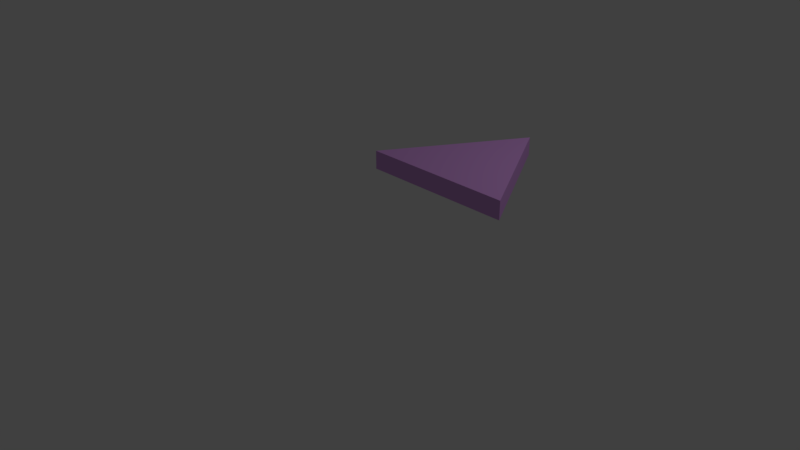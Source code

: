 # Source: triangleBlend2.blend  (saved by Blender 2.79.0; exported with 4.5.12 LTS)
import bpy
from mathutils import Matrix  # noqa: F401  (used for matrix-valued properties, if any)

bpy.ops.wm.read_factory_settings(use_empty=True)
scene = bpy.context.scene
scene.name = 'Scene'

# ---- collections
col_collection_1 = bpy.data.collections.new('Collection 1'); scene.collection.children.link(col_collection_1)

# ---- materials (node trees are filled in below, after node groups)
mat_material_003 = bpy.data.materials.new('Material.003')
mat_material_003.alpha_threshold = 0.0
mat_material_003.use_transparent_shadow = False
mat_material_003.diffuse_color = (0.6774, 0.34, 0.8, 1.0)
mat_material_003.roughness = 0.5

# ---- material node trees

# ---- world
world_world = bpy.data.worlds.new('World'); scene.world = world_world
world_world.color = (0.05088, 0.05088, 0.05088)
world_world.use_sun_shadow = False
world_world.sun_shadow_jitter_overblur = 0.0
world_world.cycles.sampling_method = 'MANUAL'

# ---- cameras
cam_camera = bpy.data.cameras.new('Camera')
cam_camera.clip_end = 100.0
cam_camera.lens = 35.0
cam_camera.sensor_width = 32.0
cam_camera.sensor_height = 18.0
cam_camera.ortho_scale = 7.314
cam_camera.dof.focus_distance = 0.0
cam_camera.dof.aperture_fstop = 128.0

# ---- lights
light_lamp = bpy.data.lights.new('Lamp', 'POINT')
light_lamp.transmission_factor = 0.0
light_lamp.cutoff_distance = 30.0
light_lamp.energy = 100.0
light_lamp.shadow_buffer_clip_start = 1.001
light_lamp.shadow_soft_size = 0.1
light_lamp.shadow_maximum_resolution = 0.006
light_lamp.use_absolute_resolution = True

# ---- meshes
me_circle_001 = bpy.data.meshes.new('Circle.001')
me_circle_001.from_pydata([(0.0, 1.0, 0.0), (-0.866, -0.5, 0.0), (0.866, -0.5, 0.0), (0.0, 1.0, 0.205), (-0.866, -0.5, 0.205), (0.866, -0.5, 0.205)], [], [(1, 0, 2), (4, 5, 3), (2, 0, 3, 5), (1, 2, 5, 4), (0, 1, 4, 3)])
me_circle_001.materials.append(mat_material_003)
me_circle_001.use_remesh_preserve_volume = False
me_circle_001.use_remesh_preserve_attributes = False
me_circle_001.use_mirror_vertex_groups = False
me_circle_001.update()

# ---- objects
ob_circle = bpy.data.objects.new('Circle', me_circle_001)
ob_lamp = bpy.data.objects.new('Lamp', light_lamp)
ob_camera = bpy.data.objects.new('Camera', cam_camera)

# ---- transforms, parenting, visibility, modifiers, constraints
ob_circle.location = (1.87, -0.2514, 1.708)
ob_circle.lineart.crease_threshold = 0.0
ob_lamp.location = (4.076, 1.005, 5.904)
ob_lamp.rotation_euler = (0.6503, 0.05522, 1.866)
ob_lamp.lock_rotations_4d = False
ob_lamp.empty_display_type = 'ARROWS'
ob_lamp.color = (0.0, 0.0, 0.0, 0.0)
ob_lamp.lineart.crease_threshold = 0.0
ob_camera.location = (7.481, -6.508, 5.344)
ob_camera.rotation_euler = (1.109, 0.0, 0.8149)
ob_camera.lock_rotations_4d = False
ob_camera.empty_display_type = 'ARROWS'
ob_camera.color = (0.0, 0.0, 0.0, 0.0)
ob_camera.display_type = 'WIRE'
ob_camera.lineart.crease_threshold = 0.0

# ---- collection membership
col_collection_1.objects.link(ob_circle)
col_collection_1.objects.link(ob_lamp)
col_collection_1.objects.link(ob_camera)

# ---- scene / render settings (as saved in the file)
scene.camera = ob_camera
scene.frame_start = 1; scene.frame_end = 250; scene.frame_set(1)
scene.render.engine = 'BLENDER_EEVEE_NEXT'
scene.render.resolution_percentage = 50
scene.render.dither_intensity = 0.0
scene.cycles.use_denoising = False
scene.cycles.samples = 128
scene.cycles.sampling_pattern = 'TABULATED_SOBOL'
scene.cycles.use_adaptive_sampling = False
scene.cycles.use_light_tree = False
scene.cycles.blur_glossy = 0.0
scene.cycles.sample_clamp_indirect = 0.0
scene.view_settings.view_transform = 'Standard'
bpy.context.view_layer.update()
